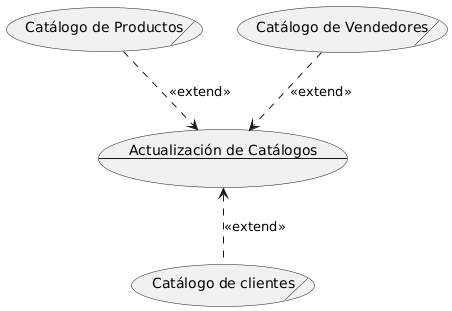

The diagram above was rendered by PlantUML. Its source (embedded in the PNG):
@startuml
!define DIRECTION top to bottom direction
skinparam monochrome true

usecase ActualizacionCatalogos as "Actualización de Catálogos
---

"
(Catálogo de clientes)/    as CatalogoClientes
(Catálogo de Productos)/   as CatalogoProductos
(Catálogo de Vendedores)/  as CatalogoVendedores

CatalogoClientes  .up.> ActualizacionCatalogos : <<extend>>
CatalogoProductos ..> ActualizacionCatalogos : <<extend>>
CatalogoVendedores ..> ActualizacionCatalogos : <<extend>>
@enduml